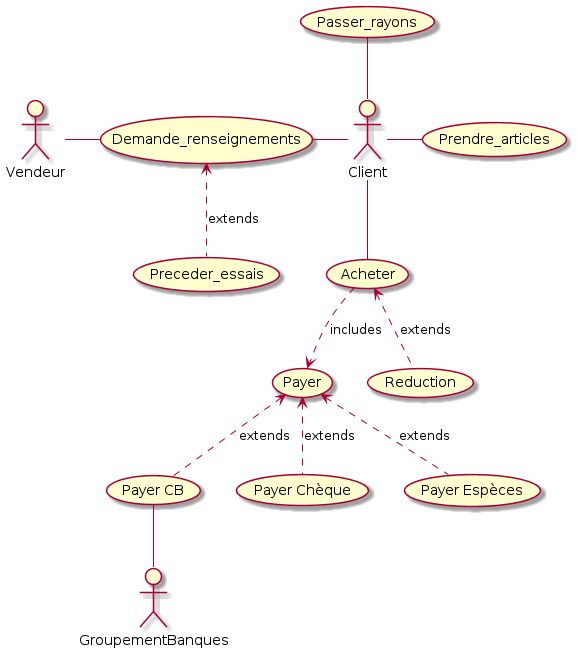

The diagram above was rendered by PlantUML. Its source (embedded in the PNG):
@startuml
actor Client
actor Vendeur
actor GroupementBanques

Client -up- (Passer_rayons)
Vendeur -right- (Demande_renseignements)
Client -left- (Demande_renseignements)
Client -right- (Prendre_articles)
Client -down- (Acheter)
(Acheter) ..> (Payer) : includes
(Acheter) <.. (Reduction) : extends
(Payer) <.. (Payer CB) : extends
(Payer) <.. (Payer Chèque) : extends
(Payer) <.. (Payer Espèces) : extends

(Demande_renseignements) <.. (Preceder_essais) : extends

GroupementBanques -up- (Payer CB)
@enduml